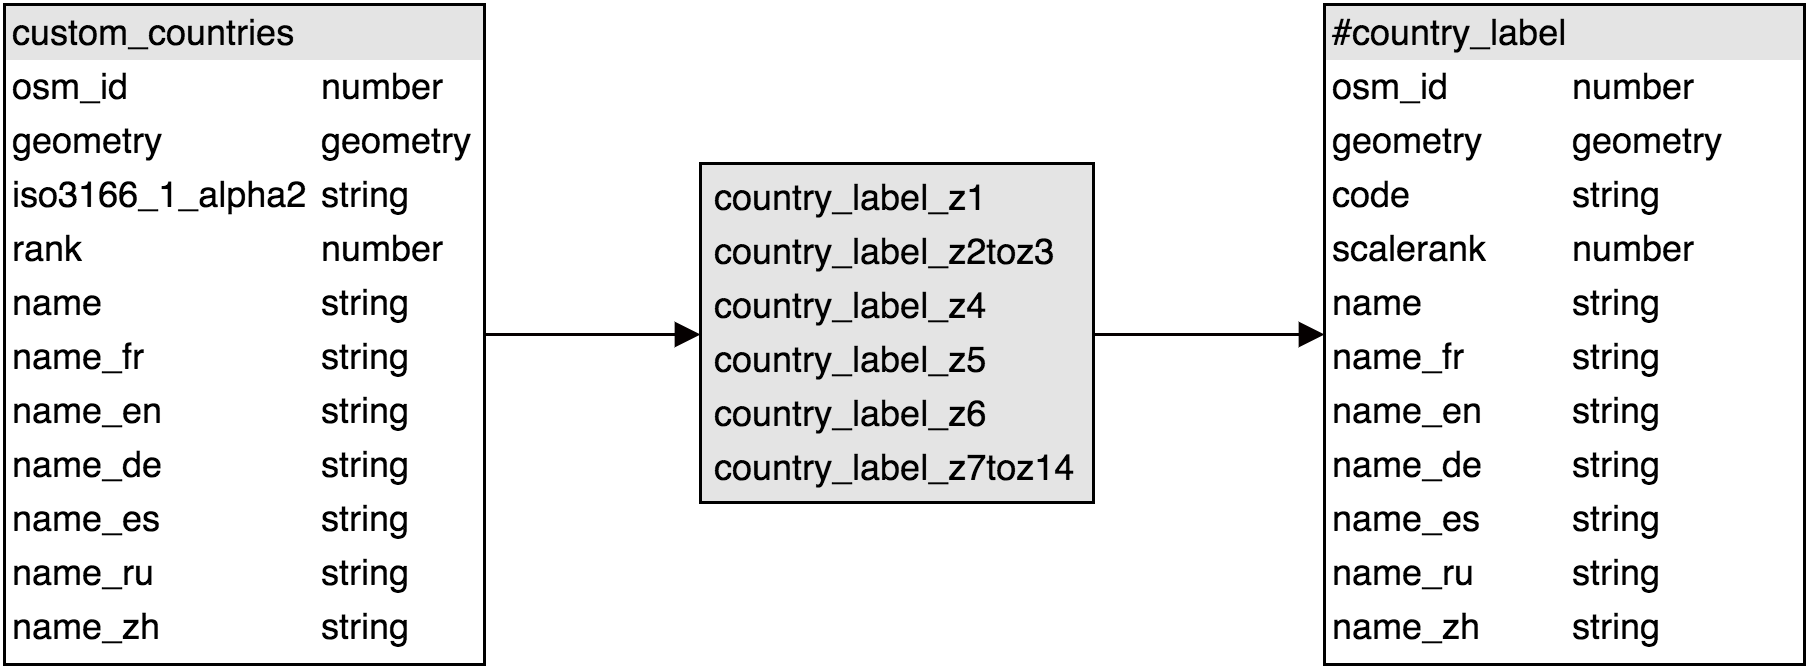

The diagram above was exported from draw.io. Its source (the exported page's mxGraphModel, read from the mxfile embedded in the PNG):
<mxGraphModel dx="1331" dy="886" grid="1" gridSize="10" guides="1" tooltips="1" connect="1" arrows="1" fold="1" page="1" pageScale="1" pageWidth="826" pageHeight="1169" background="#ffffff" math="0" shadow="0">
  <root>
    <mxCell id="0" />
    <mxCell id="1" parent="0" />
    <mxCell id="2" value="&lt;div style=&quot;box-sizing: border-box ; width: 100% ; background: #e4e4e4 ; padding: 2px&quot;&gt;#country_label&lt;/div&gt;&lt;table style=&quot;width: 100% ; font-size: 1em&quot; cellpadding=&quot;2&quot; cellspacing=&quot;0&quot;&gt;&lt;tbody&gt;&lt;tr&gt;&lt;td&gt;osm_id&lt;/td&gt;&lt;td&gt;&lt;span&gt;number&lt;/span&gt;&lt;br&gt;&lt;/td&gt;&lt;/tr&gt;&lt;tr&gt;&lt;td&gt;geometry&lt;/td&gt;&lt;td&gt;&lt;span&gt;geometry&lt;/span&gt;&lt;/td&gt;&lt;/tr&gt;&lt;tr&gt;&lt;td&gt;code&lt;/td&gt;&lt;td&gt;string&lt;/td&gt;&lt;/tr&gt;&lt;tr&gt;&lt;td&gt;scalerank&lt;/td&gt;&lt;td&gt;number&lt;/td&gt;&lt;/tr&gt;&lt;tr&gt;&lt;td&gt;name&lt;/td&gt;&lt;td&gt;&lt;span&gt;string&lt;/span&gt;&lt;br&gt;&lt;/td&gt;&lt;/tr&gt;&lt;tr&gt;&lt;td&gt;name_fr&lt;/td&gt;&lt;td&gt;&lt;span&gt;string&lt;/span&gt;&lt;br&gt;&lt;/td&gt;&lt;/tr&gt;&lt;tr&gt;&lt;td&gt;name_en&lt;/td&gt;&lt;td&gt;&lt;span&gt;string&lt;/span&gt;&lt;br&gt;&lt;/td&gt;&lt;/tr&gt;&lt;tr&gt;&lt;td&gt;name_de&lt;/td&gt;&lt;td&gt;&lt;span&gt;string&lt;/span&gt;&lt;br&gt;&lt;/td&gt;&lt;/tr&gt;&lt;tr&gt;&lt;td&gt;name_es&lt;/td&gt;&lt;td&gt;&lt;span&gt;string&lt;/span&gt;&lt;br&gt;&lt;/td&gt;&lt;/tr&gt;&lt;tr&gt;&lt;td&gt;name_ru&lt;/td&gt;&lt;td&gt;&lt;span&gt;string&lt;/span&gt;&lt;br&gt;&lt;/td&gt;&lt;/tr&gt;&lt;tr&gt;&lt;td&gt;name_zh&lt;/td&gt;&lt;td&gt;&lt;span&gt;string&lt;/span&gt;&lt;br&gt;&lt;/td&gt;&lt;/tr&gt;&lt;/tbody&gt;&lt;/table&gt;" style="verticalAlign=top;align=left;overflow=fill;html=1;rounded=0;shadow=0;glass=0;strokeWidth=1;gradientColor=#ffffff;fontFamily=Helvetica;" vertex="1" parent="1">
      <mxGeometry x="519" y="10120" width="160" height="220" as="geometry" />
    </mxCell>
    <mxCell id="3" style="edgeStyle=orthogonalEdgeStyle;rounded=0;html=1;exitX=1;exitY=0.5;entryX=0;entryY=0.5;endArrow=block;endFill=1;jettySize=auto;orthogonalLoop=1;strokeColor=#050000;strokeWidth=1;fontSize=14;fontColor=#000000;" edge="1" source="4" target="6" parent="1">
      <mxGeometry x="239" y="10230" as="geometry" />
    </mxCell>
    <mxCell id="4" value="&lt;div style=&quot;box-sizing: border-box ; width: 100% ; background: #e4e4e4 ; padding: 2px&quot;&gt;custom_countries&lt;/div&gt;&lt;table style=&quot;width: 100% ; font-size: 1em&quot; cellpadding=&quot;2&quot; cellspacing=&quot;0&quot;&gt;&lt;tbody&gt;&lt;tr&gt;&lt;td&gt;osm_id&lt;/td&gt;&lt;td&gt;&lt;span&gt;number&lt;/span&gt;&lt;br&gt;&lt;/td&gt;&lt;/tr&gt;&lt;tr&gt;&lt;td&gt;geometry&lt;/td&gt;&lt;td&gt;geometry&lt;/td&gt;&lt;/tr&gt;&lt;tr&gt;&lt;td&gt;iso3166_1_alpha2&lt;/td&gt;&lt;td&gt;string&lt;/td&gt;&lt;/tr&gt;&lt;tr&gt;&lt;td&gt;rank&lt;/td&gt;&lt;td&gt;&lt;span&gt;number&lt;/span&gt;&lt;br&gt;&lt;/td&gt;&lt;/tr&gt;&lt;tr&gt;&lt;td&gt;name&lt;/td&gt;&lt;td&gt;&lt;span&gt;string&lt;/span&gt;&lt;br&gt;&lt;/td&gt;&lt;/tr&gt;&lt;tr&gt;&lt;td&gt;name_fr&lt;/td&gt;&lt;td&gt;&lt;span&gt;string&lt;/span&gt;&lt;br&gt;&lt;/td&gt;&lt;/tr&gt;&lt;tr&gt;&lt;td&gt;name_en&lt;/td&gt;&lt;td&gt;&lt;span&gt;string&lt;/span&gt;&lt;br&gt;&lt;/td&gt;&lt;/tr&gt;&lt;tr&gt;&lt;td&gt;name_de&lt;/td&gt;&lt;td&gt;&lt;span&gt;string&lt;/span&gt;&lt;br&gt;&lt;/td&gt;&lt;/tr&gt;&lt;tr&gt;&lt;td&gt;name_es&lt;/td&gt;&lt;td&gt;&lt;span&gt;string&lt;/span&gt;&lt;br&gt;&lt;/td&gt;&lt;/tr&gt;&lt;tr&gt;&lt;td&gt;name_ru&lt;/td&gt;&lt;td&gt;&lt;span&gt;string&lt;/span&gt;&lt;br&gt;&lt;/td&gt;&lt;/tr&gt;&lt;tr&gt;&lt;td&gt;name_zh&lt;/td&gt;&lt;td&gt;&lt;span&gt;string&lt;/span&gt;&lt;br&gt;&lt;/td&gt;&lt;/tr&gt;&lt;/tbody&gt;&lt;/table&gt;" style="verticalAlign=top;align=left;overflow=fill;html=1;rounded=0;shadow=0;glass=0;strokeWidth=1;gradientColor=#ffffff;fontFamily=Helvetica;" vertex="1" parent="1">
      <mxGeometry x="79" y="10120" width="160" height="220" as="geometry" />
    </mxCell>
    <mxCell id="5" style="edgeStyle=orthogonalEdgeStyle;rounded=0;html=1;exitX=1;exitY=0.5;entryX=0;entryY=0.5;endArrow=block;endFill=1;jettySize=auto;orthogonalLoop=1;strokeColor=#050000;strokeWidth=1;fontSize=14;fontColor=#000000;" edge="1" source="6" target="2" parent="1">
      <mxGeometry x="442" y="10230" as="geometry" />
    </mxCell>
    <mxCell id="6" value="&lt;div style=&quot;box-sizing: border-box ; width: 100% ; background: #e4e4e4 ; padding: 2px&quot;&gt;&lt;table cellpadding=&quot;2&quot; cellspacing=&quot;0&quot; style=&quot;font-size: 1em ; line-height: 1.2 ; width: 100%&quot;&gt;&lt;tbody&gt;&lt;tr&gt;&lt;td&gt;country_label_z1&lt;/td&gt;&lt;/tr&gt;&lt;tr&gt;&lt;td&gt;country_label_z2toz3&lt;/td&gt;&lt;/tr&gt;&lt;tr&gt;&lt;td&gt;&lt;span&gt;country_label_z4&lt;/span&gt;&lt;br&gt;&lt;/td&gt;&lt;/tr&gt;&lt;tr&gt;&lt;td&gt;&lt;span&gt;country_label_z5&lt;/span&gt;&lt;br&gt;&lt;/td&gt;&lt;/tr&gt;&lt;tr&gt;&lt;td&gt;&lt;span&gt;country_label_z6&lt;/span&gt;&lt;br&gt;&lt;/td&gt;&lt;/tr&gt;&lt;tr&gt;&lt;td&gt;&lt;span&gt;country_label_z7toz14&lt;/span&gt;&lt;br&gt;&lt;/td&gt;&lt;/tr&gt;&lt;/tbody&gt;&lt;/table&gt;&lt;/div&gt;" style="verticalAlign=top;align=left;overflow=fill;html=1;rounded=0;shadow=0;glass=0;strokeWidth=1;gradientColor=#ffffff;fontFamily=Helvetica;" vertex="1" parent="1">
      <mxGeometry x="311" y="10173" width="131" height="113" as="geometry" />
    </mxCell>
  </root>
</mxGraphModel>